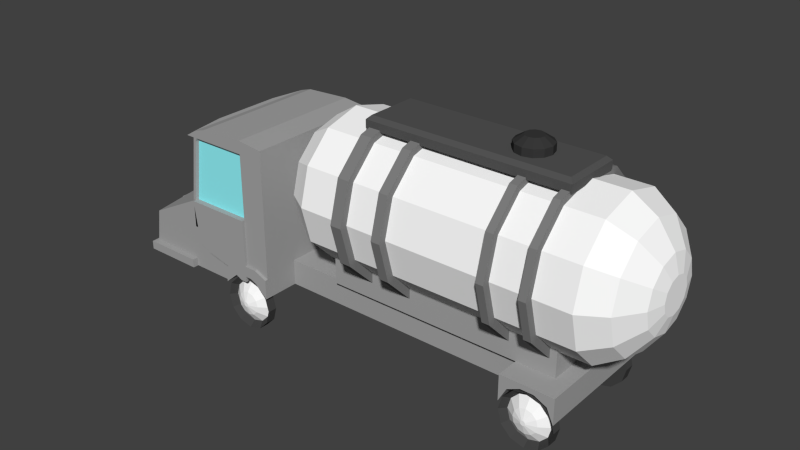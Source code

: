 # Source: Truck.blend  (saved by Blender 2.74.0; exported with 4.5.12 LTS)
import bpy
from mathutils import Matrix  # noqa: F401  (used for matrix-valued properties, if any)

bpy.ops.wm.read_factory_settings(use_empty=True)
scene = bpy.context.scene
scene.name = 'Scene'

# ---- collections
col_collection_1 = bpy.data.collections.new('Collection 1'); scene.collection.children.link(col_collection_1)

# ---- materials (node trees are filled in below, after node groups)
mat_window = bpy.data.materials.new('Window')
mat_window.alpha_threshold = 0.0
mat_window.use_transparent_shadow = False
mat_window.diffuse_color = (0.3022, 0.943, 1.0, 1.0)
mat_window.roughness = 0.5
mat_vehicle = bpy.data.materials.new('Vehicle')
mat_vehicle.alpha_threshold = 0.0
mat_vehicle.use_transparent_shadow = False
mat_vehicle.diffuse_color = (0.3844, 0.3844, 0.3844, 1.0)
mat_vehicle.roughness = 0.5
mat_headlight = bpy.data.materials.new('Headlight')
mat_headlight.alpha_threshold = 0.0
mat_headlight.use_transparent_shadow = False
mat_headlight.roughness = 0.5
mat_cylinder = bpy.data.materials.new('Cylinder')
mat_cylinder.alpha_threshold = 0.0
mat_cylinder.use_transparent_shadow = False
mat_cylinder.diffuse_color = (1.0, 1.0, 1.0, 1.0)
mat_cylinder.roughness = 0.5
mat_ropes = bpy.data.materials.new('Ropes')
mat_ropes.alpha_threshold = 0.0
mat_ropes.use_transparent_shadow = False
mat_ropes.diffuse_color = (0.214, 0.214, 0.214, 1.0)
mat_ropes.roughness = 0.5
mat_valve = bpy.data.materials.new('Valve')
mat_valve.alpha_threshold = 0.0
mat_valve.use_transparent_shadow = False
mat_valve.diffuse_color = (0.03968, 0.03968, 0.03968, 1.0)
mat_valve.roughness = 0.5
mat_panel = bpy.data.materials.new('Panel')
mat_panel.alpha_threshold = 0.0
mat_panel.use_transparent_shadow = False
mat_panel.diffuse_color = (0.09084, 0.09084, 0.09084, 1.0)
mat_panel.roughness = 0.5
mat_rubber = bpy.data.materials.new('Rubber')
mat_rubber.alpha_threshold = 0.0
mat_rubber.use_transparent_shadow = False
mat_rubber.diffuse_color = (0.06072, 0.06072, 0.06072, 1.0)
mat_rubber.roughness = 0.5
mat_metal = bpy.data.materials.new('Metal')
mat_metal.alpha_threshold = 0.0
mat_metal.use_transparent_shadow = False
mat_metal.diffuse_color = (1.0, 1.0, 1.0, 1.0)
mat_metal.roughness = 0.5

# ---- material node trees

# ---- world
world_world = bpy.data.worlds.new('World'); scene.world = world_world
world_world.color = (0.05088, 0.05088, 0.05088)
world_world.use_sun_shadow = False
world_world.sun_shadow_jitter_overblur = 0.0
world_world.cycles.sampling_method = 'MANUAL'
world_world.cycles.sample_map_resolution = 256

# ---- meshes
me_cube = bpy.data.meshes.new('Cube')
me_cube.from_pydata([(-1.3, -2.4, -1.0), (-1.015, -2.4, 4.0), (-1.3, 2.4, -1.0), (-1.015, 2.4, 4.0), (1.0, -2.4, -0.4), (1.0, -2.4, 4.2), (1.0, 2.4, -0.4), (1.0, 2.4, 4.2), (-1.3, -2.4, 1.5), (-1.3, 2.4, 1.5), (1.0, 2.4, 1.5), (1.0, -2.4, 1.5), (-3.48, 2.4, -1.0), (-3.48, -2.4, -1.0), (-3.3, 2.4, 0.4765), (-1.3, 2.4, 1.5), (-1.3, -2.4, 1.5), (-3.3, -2.4, 0.4765), (-1.015, 0.0, 4.0), (-1.3, 0.0, -1.0), (1.0, 0.0, 4.2), (1.0, 0.0, -1.0), (-1.4, 0.0, 1.5), (-3.5, 0.0, -1.0), (-3.3, 0.0, 0.7765), (-1.3, 0.0, 1.8), (-1.015, -2.4, 3.75), (-1.015, 2.4, 3.75), (1.0, 2.4, 3.75), (1.0, -2.4, 3.75), (-1.115, 0.0, 3.75), (-1.415, -2.4, 3.75), (1.0, 1.2, -0.4), (-1.015, 1.2, 4.0), (-1.415, 2.4, 3.75), (-1.415, 0.0, 3.75), (-1.015, -2.4, 4.0), (-1.415, -2.4, 3.75), (-1.215, 0.0, 4.0), (-1.615, 0.0, 3.75), (-1.415, 2.4, 3.75), (-1.015, 2.4, 4.0), (-1.3, 1.2, 1.65), (-1.3, 1.2, -1.0), (1.0, 1.2, 4.2), (-1.4, 1.2, 1.5), (-3.5, 1.2, -1.0), (-3.3, 1.2, 0.6265), (-1.115, 1.2, 3.75), (-1.415, 1.2, 3.75), (-1.215, 1.2, 4.0), (-1.615, 1.2, 3.75), (-1.3, -1.2, -1.0), (1.0, -1.2, 4.2), (-1.4, -1.2, 1.5), (-3.5, -1.2, -1.0), (-3.3, -1.2, 0.6265), (-1.015, -1.2, 4.0), (1.0, -1.2, -0.4), (-1.3, -1.2, 1.65), (-1.115, -1.2, 3.75), (-1.415, -1.2, 3.75), (-1.215, -1.2, 4.0), (-1.615, -1.2, 3.75), (-1.3, 2.4, 1.5), (-1.1, 2.4, 0.0), (1.0, 2.4, 1.5), (1.0, 2.4, -0.7), (-1.3, 2.5, 1.5), (-1.1, 2.5, 0.0), (1.0, 2.5, 1.5), (1.0, 2.5, -0.7), (1.0, -2.4, 1.5), (1.0, -2.4, -0.7), (-1.1, -2.4, 0.0), (-1.3, -2.4, 1.5), (1.0, -2.5, 1.5), (1.0, -2.5, -0.7), (-1.1, -2.5, 0.0), (-1.3, -2.5, 1.5), (-3.48, -2.4, -0.7047), (-3.48, 2.4, -0.7047), (-3.46, 0.0, -0.6847), (-3.46, 1.2, -0.6947), (-3.46, -1.2, -0.6947), (-3.78, -1.2, -1.0), (-3.58, -2.4, -1.0), (-3.58, 2.4, -0.7047), (-3.58, 2.4, -1.0), (-3.78, 1.2, -1.0), (-3.78, 0.0, -1.0), (-3.78, 0.0, -0.6847), (-3.78, 1.2, -0.6947), (-3.78, -1.2, -0.6947), (-3.58, -2.4, -0.7047), (-3.48, 1.2, 0.5265), (-3.48, 0.0, 0.5765), (-3.48, -1.2, 0.5265), (-3.78, 0.0, -0.6847), (-3.78, 1.2, -0.6947), (-3.78, -1.2, -0.6947), (-0.612, 2.4, 4.12), (-0.84, 2.4, -1.0), (-0.612, -2.4, 4.12), (-0.84, -2.4, -1.0), (-0.84, -2.3, 1.5), (-0.84, 2.3, 1.5), (-0.612, 0.0, 4.12), (-0.84, 0.0, -1.0), (-0.612, 2.4, 3.75), (-0.612, -2.4, 3.75), (-0.612, 1.2, 4.12), (-0.84, 1.2, -1.0), (-0.84, -1.2, -1.0), (-0.612, -1.2, 4.12), (-0.68, 2.4, -0.2), (-0.84, 2.4, 1.5), (-0.68, 2.5, -0.2), (-0.84, 2.5, 1.5), (-0.68, -2.4, -0.2), (-0.84, -2.4, 1.5), (-0.68, -2.5, -0.2), (-0.84, -2.5, 1.5), (1.9, 2.4, 1.5), (1.9, 2.4, -1.0), (1.9, -1.2, 4.1), (1.9, -2.4, 4.1), (1.9, -2.4, 1.5), (1.9, -2.4, -1.0), (1.9, 1.2, -1.0), (1.9, 2.4, 3.75), (1.9, -2.4, 3.75), (1.9, 1.2, 1.5), (1.9, 1.2, 4.1), (1.9, 0.0, 4.1), (1.9, -1.2, -1.0), (1.9, 0.0, -1.0), (1.9, -1.2, 1.5), (1.9, 0.0, 1.5), (1.9, 0.0, 3.75), (1.9, 2.4, 4.1), (1.9, 1.2, 3.75), (1.9, -1.2, 3.75), (-3.48, -2.6, -1.0), (-3.48, -2.6, -0.7047), (-3.58, -2.6, -1.0), (-3.58, -2.6, -0.7047), (-1.48, -2.4, -1.0), (-1.48, -2.4, -0.7047), (-1.48, -2.6, -1.0), (-1.48, -2.6, -0.7047), (-3.48, 2.6, -0.7047), (-3.48, 2.6, -1.0), (-3.58, 2.6, -0.7047), (-3.58, 2.6, -1.0), (-1.48, 2.4, -0.7047), (-1.48, 2.4, -1.0), (-1.48, 2.6, -0.7047), (-1.48, 2.6, -1.0), (-1.3, 2.4, -0.125), (1.0, 2.4, -0.125), (1.0, -2.4, -0.125), (-1.3, -2.4, -0.125), (-1.17, 2.4, 0.525), (1.0, 2.4, -0.125), (-1.17, 2.5, 0.525), (1.0, 2.5, -0.125), (1.0, -2.4, -0.125), (-1.17, -2.4, 0.525), (1.0, -2.5, -0.125), (-1.17, -2.5, 0.525), (-0.736, -2.5, 0.395), (-0.736, 2.5, 0.395), (1.9, 2.4, -0.325), (1.9, -2.4, -0.125), (1.9, 0.0, -0.125), (1.9, 1.2, -0.125), (1.9, -1.2, -0.125), (12.5, -1.2, -1.0), (12.5, 0.0, -1.0), (12.5, 0.0, -0.125), (12.5, 1.2, -1.0), (12.5, 1.2, -0.125), (12.5, -1.2, -0.125), (10.7, 1.2, -0.125), (10.7, 0.0, -0.125), (10.7, -1.2, -0.125), (10.7, -1.2, -1.0), (10.7, 1.2, -1.0), (10.7, 0.0, -1.0), (12.5, 2.2, -0.125), (12.5, 2.2, -1.0), (10.7, 2.2, -0.125), (10.7, 2.2, -1.0), (12.5, -2.2, -0.125), (12.5, -2.2, -1.0), (10.7, -2.2, -0.125), (10.7, -2.2, -1.0), (3.94, 1.2, -0.125), (3.94, 1.2, -1.0), (3.94, 0.0, -1.0), (3.94, 0.0, -0.125), (3.94, -1.2, -0.125), (3.94, -1.2, -1.0), (3.94, 0.0, 0.875), (12.1, 0.0, 0.875), (3.94, -1.2, 0.875), (12.1, -1.2, 0.875), (12.1, 1.2, 0.875), (3.94, 1.2, 0.875), (3.94, -1.4, -0.125), (11.1, -1.4, -0.125), (3.94, -1.4, 0.875), (11.1, -1.4, 0.875), (3.94, 1.4, 0.875), (3.94, 1.4, -0.125), (11.1, 1.4, -0.125), (11.1, 1.4, 0.875), (12.0, 1.987e-07, -0.125), (12.0, 1.2, -0.125), (12.0, -1.2, -0.125), (12.0, 1.987e-07, 0.875), (12.0, 1.2, 0.875), (12.0, -1.2, 0.875), (12.0, -1.4, 0.875), (12.0, -1.4, -0.125), (12.0, 1.4, 0.875), (12.0, 1.4, -0.125), (3.657, 2.495, 2.8), (12.98, 2.495, 2.8), (3.657, 2.161, 1.553), (12.98, 2.161, 1.553), (3.657, 1.247, 0.6394), (12.98, 1.247, 0.6394), (3.657, 1.08e-07, 0.3052), (12.98, 1.08e-07, 0.3052), (3.657, -1.247, 0.6394), (12.98, -1.247, 0.6394), (3.657, -2.161, 1.553), (12.98, -2.161, 1.553), (3.657, -2.495, 2.8), (12.98, -2.495, 2.8), (3.657, -2.161, 4.047), (12.98, -2.161, 4.047), (3.657, -1.247, 4.961), (12.98, -1.247, 4.961), (3.657, -9.425e-07, 5.295), (12.98, -9.425e-07, 5.295), (3.657, 1.247, 4.961), (12.98, 1.247, 4.961), (3.657, 2.161, 4.047), (12.98, 2.161, 4.047), (5.056, 2.495, 2.8), (5.056, 2.161, 1.553), (5.056, 1.247, 0.6394), (5.056, 1.08e-07, 0.3052), (5.056, -1.247, 0.6394), (5.056, -2.161, 1.553), (5.056, -2.495, 2.8), (5.056, -2.161, 4.047), (5.056, -1.247, 4.961), (5.056, -9.425e-07, 5.295), (5.056, 1.247, 4.961), (5.056, 2.161, 4.047), (5.452, 2.495, 2.8), (5.452, 2.161, 1.553), (5.452, 1.247, 0.6394), (5.452, 1.08e-07, 0.3052), (5.452, -1.247, 0.6394), (5.452, -2.161, 1.553), (5.452, -2.495, 2.8), (5.452, -2.161, 4.047), (5.452, -1.247, 4.961), (5.452, -9.425e-07, 5.295), (5.452, 1.247, 4.961), (5.452, 2.161, 4.047), (6.582, 2.495, 2.8), (6.582, 2.161, 1.553), (6.582, 1.247, 0.6394), (6.582, 1.08e-07, 0.3052), (6.582, -1.247, 0.6394), (6.582, -2.161, 1.553), (6.582, -2.495, 2.8), (6.582, -2.161, 4.047), (6.582, -1.247, 4.961), (6.582, -9.425e-07, 5.295), (6.582, 1.247, 4.961), (6.582, 2.161, 4.047), (6.902, 2.495, 2.8), (6.902, 2.161, 1.553), (6.902, 1.247, 0.6394), (6.902, 1.08e-07, 0.3052), (6.902, -1.247, 0.6394), (6.902, -2.161, 1.553), (6.902, -2.495, 2.8), (6.902, -2.161, 4.047), (6.902, -1.247, 4.961), (6.902, -9.425e-07, 5.295), (6.902, 1.247, 4.961), (6.902, 2.161, 4.047), (11.77, 2.495, 2.8), (11.77, 2.161, 1.553), (11.77, 1.247, 0.6394), (11.77, 1.08e-07, 0.3052), (11.77, -1.247, 0.6394), (11.77, -2.161, 1.553), (11.77, -2.495, 2.8), (11.77, -2.161, 4.047), (11.77, -1.247, 4.961), (11.77, -9.425e-07, 5.295), (11.77, 1.247, 4.961), (11.77, 2.161, 4.047), (11.52, 2.161, 1.553), (11.52, 1.247, 0.6394), (11.52, 1.08e-07, 0.3052), (11.52, -1.247, 0.6394), (11.52, -2.161, 1.553), (11.52, -2.495, 2.8), (11.52, -2.161, 4.047), (11.52, -1.247, 4.961), (11.52, -9.425e-07, 5.295), (11.52, 1.247, 4.961), (11.52, 2.161, 4.047), (11.52, 2.495, 2.8), (10.44, 2.161, 1.553), (10.44, 1.247, 0.6394), (10.44, 1.08e-07, 0.3052), (10.44, -1.247, 0.6394), (10.44, -2.161, 1.553), (10.44, -2.495, 2.8), (10.44, -2.161, 4.047), (10.44, -1.247, 4.961), (10.44, -9.425e-07, 5.295), (10.44, 1.247, 4.961), (10.44, 2.161, 4.047), (10.44, 2.495, 2.8), (10.18, 2.161, 1.553), (10.18, 1.247, 0.6394), (10.18, 1.08e-07, 0.3052), (10.18, -1.247, 0.6394), (10.18, -2.161, 1.553), (10.18, -2.495, 2.8), (10.18, -2.161, 4.047), (10.18, -1.247, 4.961), (10.18, -9.425e-07, 5.295), (10.18, 1.247, 4.961), (10.18, 2.161, 4.047), (10.18, 2.495, 2.8), (11.77, -9.425e-07, 5.295), (11.77, 1.247, 4.961), (11.77, -1.247, 4.961), (11.77, -2.161, 4.047), (11.77, -2.495, 2.8), (11.52, -2.495, 2.8), (11.52, -2.161, 4.047), (11.52, -1.247, 4.961), (11.52, -9.425e-07, 5.295), (11.52, 1.247, 4.961), (5.452, 2.379, 1.407), (5.056, 2.379, 1.407), (5.452, 1.375, 0.4029), (5.056, 1.375, 0.4029), (5.452, -1.369, 0.4029), (5.056, -1.369, 0.4029), (5.452, -2.374, 1.407), (5.056, -2.374, 1.407), (5.452, -2.742, 2.779), (5.056, -2.742, 2.779), (5.452, -2.374, 4.152), (5.056, -2.374, 4.152), (5.452, -1.369, 5.156), (5.056, -1.369, 5.156), (5.452, 0.002653, 5.524), (5.056, 0.002653, 5.524), (5.452, 1.375, 5.156), (5.056, 1.375, 5.156), (5.452, 2.379, 4.152), (5.056, 2.379, 4.152), (5.056, 2.747, 2.779), (5.452, 2.747, 2.779), (6.902, 2.379, 1.407), (6.582, 2.379, 1.407), (6.902, 1.375, 0.4029), (6.582, 1.375, 0.4029), (6.902, -1.369, 0.4029), (6.582, -1.369, 0.4029), (6.902, -2.374, 1.407), (6.582, -2.374, 1.407), (6.902, -2.742, 2.779), (6.582, -2.742, 2.779), (6.902, -2.374, 4.152), (6.582, -2.374, 4.152), (6.902, -1.369, 5.156), (6.582, -1.369, 5.156), (6.902, 0.002653, 5.524), (6.582, 0.002653, 5.524), (6.902, 1.375, 5.156), (6.582, 1.375, 5.156), (6.902, 2.379, 4.152), (6.582, 2.379, 4.152), (6.582, 2.747, 2.779), (6.902, 2.747, 2.779), (11.52, 2.747, 2.779), (11.77, 2.747, 2.779), (11.77, 1.375, 5.156), (11.77, 2.379, 4.152), (11.77, -2.374, 1.407), (11.77, -2.742, 2.779), (11.77, -1.369, 0.4029), (11.77, 2.379, 1.407), (11.77, 1.375, 0.4029), (11.52, 2.379, 1.407), (11.52, 1.375, 0.4029), (11.52, -1.369, 0.4029), (11.52, -2.374, 1.407), (11.52, -2.742, 2.779), (11.52, 1.375, 5.156), (11.52, 2.379, 4.152), (10.18, 2.747, 2.779), (10.44, 2.747, 2.779), (10.44, 1.375, 5.156), (10.44, 2.379, 4.152), (10.44, 0.002653, 5.524), (10.44, -1.369, 5.156), (10.44, -2.374, 4.152), (10.44, -2.742, 2.779), (10.44, -2.374, 1.407), (10.44, -1.369, 0.4029), (10.44, 0.002654, 0.0352), (10.44, 1.375, 0.4029), (10.44, 2.379, 1.407), (10.18, 2.379, 1.407), (10.18, 1.375, 0.4029), (10.18, 0.002654, 0.0352), (10.18, -1.369, 0.4029), (10.18, -2.374, 1.407), (10.18, -2.742, 2.779), (10.18, -2.374, 4.152), (10.18, -1.369, 5.156), (10.18, 0.002653, 5.524), (10.18, 1.375, 5.156), (10.18, 2.379, 4.152), (11.77, 0.002653, 5.524), (11.77, 1.375, 5.156), (11.77, -1.369, 5.156), (11.77, -2.374, 4.152), (11.77, -2.742, 2.779), (11.52, -2.742, 2.779), (11.52, -2.374, 4.152), (11.52, -1.369, 5.156), (11.52, 0.002653, 5.524), (11.52, 1.375, 5.156), (13.78, 1.728, 1.802), (13.78, 1.996, 2.8), (13.78, 0.9979, 1.072), (13.78, 3.465e-07, 0.8042), (13.78, -0.9979, 1.072), (13.78, -1.728, 1.802), (13.78, -1.996, 2.8), (13.78, -1.728, 3.798), (13.78, -0.9979, 4.528), (13.78, -4.955e-07, 4.796), (13.78, 0.9979, 4.528), (13.78, 1.728, 3.798), (14.34, 1.037, 2.201), (14.34, 1.198, 2.8), (14.34, 0.5988, 1.763), (14.34, 2.757e-07, 1.602), (14.34, -0.5988, 1.763), (14.34, -1.037, 2.201), (14.34, -1.198, 2.8), (14.34, -1.037, 3.399), (14.34, -0.5988, 3.837), (14.34, -2.272e-07, 3.998), (14.34, 0.5988, 3.837), (14.34, 1.037, 3.399), (14.5, 0.5185, 2.501), (14.5, 0.5988, 2.8), (14.5, 0.2994, 2.281), (14.5, 2.086e-07, 2.201), (14.5, -0.2994, 2.281), (14.5, -0.5185, 2.501), (14.5, -0.5988, 2.8), (14.5, -0.5185, 3.099), (14.5, -0.2994, 3.319), (14.5, -4.47e-08, 3.399), (14.5, 0.2994, 3.319), (14.5, 0.5185, 3.099), (3.657, -2.495, 2.8), (3.657, -2.161, 1.553), (3.657, -1.247, 0.6394), (3.657, -9.686e-08, 0.3052), (3.657, 1.247, 0.6394), (3.657, 2.161, 1.553), (3.657, 2.495, 2.8), (3.657, 2.161, 4.047), (3.657, 1.247, 4.961), (3.657, 9.537e-07, 5.295), (3.657, -1.247, 4.961), (3.657, -2.161, 4.047), (2.857, -1.728, 1.802), (2.857, -1.996, 2.8), (2.857, -0.9979, 1.072), (2.857, -2.496e-07, 0.8042), (2.857, 0.9979, 1.072), (2.857, 1.728, 1.802), (2.857, 1.996, 2.8), (2.857, 1.728, 3.798), (2.857, 0.9979, 4.528), (2.857, 5.923e-07, 4.796), (2.857, -0.9979, 4.528), (2.857, -1.728, 3.798), (2.297, -1.037, 2.201), (2.297, -1.198, 2.8), (2.297, -0.5988, 1.763), (2.297, -1.192e-07, 1.602), (2.297, 0.5988, 1.763), (2.297, 1.037, 2.201), (2.297, 1.198, 2.8), (2.297, 1.037, 3.399), (2.297, 0.5988, 3.837), (2.297, 3.874e-07, 3.998), (2.297, -0.5988, 3.837), (2.297, -1.037, 3.399), (2.137, -0.5185, 2.501), (2.137, -0.5988, 2.8), (2.137, -0.2994, 2.281), (2.137, -1.49e-08, 2.201), (2.137, 0.2994, 2.281), (2.137, 0.5185, 2.501), (2.137, 0.5988, 2.8), (2.137, 0.5185, 3.099), (2.137, 0.2994, 3.319), (2.137, 2.384e-07, 3.399), (2.137, -0.2994, 3.319), (2.137, -0.5185, 3.099), (10.97, 0.0, -0.125), (10.97, -1.2, -0.125), (10.97, -1.2, -0.5), (10.97, 1.2, -0.125), (10.97, 1.2, -0.5), (10.97, 0.0, -1.0), (10.97, 2.2, -0.125), (10.97, 2.2, -0.5), (10.97, -2.2, -0.125), (10.97, -2.2, -0.5), (12.27, 0.0, -0.125), (12.27, -1.2, -0.125), (12.27, -1.2, -0.5), (12.27, -2.2, -0.125), (12.27, -2.2, -0.5), (12.27, 1.2, -0.125), (12.27, 1.2, -0.5), (12.27, 0.0, -1.0), (12.27, 2.2, -0.125), (12.27, 2.2, -0.5), (11.84, 1.2, -0.125), (11.4, 1.2, -0.125), (11.84, 1.2, -0.3), (11.4, 1.2, -0.3), (11.84, 0.0, -1.0), (11.4, 0.0, -1.0), (11.84, 2.2, -0.125), (11.4, 2.2, -0.125), (11.84, 2.2, -0.3), (11.4, 2.2, -0.3), (11.4, 0.0, -0.125), (11.84, 0.0, -0.125), (11.4, -1.2, -0.125), (11.84, -1.2, -0.125), (11.4, -1.2, -0.3), (11.84, -1.2, -0.3), (11.4, -2.2, -0.125), (11.84, -2.2, -0.125), (11.4, -2.2, -0.3), (11.84, -2.2, -0.3), (0.194, 2.4, 4.16), (0.08, -2.4, -1.0), (0.08, -2.3, 1.5), (0.08, 0.0, -1.0), (0.194, -2.4, 3.75), (0.08, 1.2, -1.0), (0.08, -1.2, -1.0), (0.16, -2.4, -0.4), (0.08, -2.4, 1.5), (0.16, -2.5, -0.4), (0.08, -2.5, 1.5), (0.08, 2.4, -1.0), (0.194, -2.4, 4.16), (0.08, 2.3, 1.5), (0.194, 0.0, 4.16), (0.194, 2.4, 3.75), (0.194, 1.2, 4.16), (0.194, -1.2, 4.16), (0.16, 2.4, -0.4), (0.08, 2.4, 1.5), (0.16, 2.5, -0.4), (0.08, 2.5, 1.5), (0.132, -2.5, 0.135), (0.132, 2.5, 0.135), (0.597, 2.4, 4.18), (0.54, -2.4, -0.5), (0.54, -2.3, 1.5), (0.54, 0.0, -1.0), (0.597, -2.4, 3.75), (0.54, 1.2, -0.5), (0.54, -1.2, -0.5), (0.58, -2.4, -0.6), (0.54, -2.4, 1.5), (0.58, -2.5, -0.6), (0.54, -2.5, 1.5), (0.566, -2.5, 0.005), (0.54, 2.4, -0.5), (0.597, -2.4, 4.18), (0.54, 2.3, 1.5), (0.597, 0.0, 4.18), (0.597, 2.4, 3.75), (0.597, 1.2, 4.18), (0.597, -1.2, 4.18), (0.58, 2.4, -0.6), (0.54, 2.4, 1.5), (0.58, 2.5, -0.6), (0.54, 2.5, 1.5), (0.566, 2.5, 0.005), (1.45, 2.4, -0.5), (1.45, 2.4, 1.5), (1.45, -2.4, 1.5), (1.45, 2.4, 3.75), (1.45, -2.4, 3.75), (1.45, -2.4, 4.15), (1.45, 1.2, -0.5), (1.45, 0.0, -1.0), (1.45, 1.2, 4.15), (1.45, 2.4, 4.15), (1.45, -1.2, 4.15), (1.45, 0.0, 4.15), (1.45, -1.2, -0.5), (1.45, -2.4, -0.5), (1.45, 2.4, -0.125), (1.45, -2.4, -0.125), (1.225, 2.4, 1.5), (1.225, 2.4, 3.75), (1.225, -2.4, 4.175), (1.225, 0.0, -1.0), (1.225, 2.4, 4.175), (1.225, 0.0, 4.175), (1.225, -2.4, -0.4), (1.225, 2.4, -0.4), (1.225, -2.4, 1.5), (1.225, -2.4, 3.75), (1.225, 1.2, -0.4), (1.225, 1.2, 4.175), (1.225, -1.2, 4.175), (1.225, -1.2, -0.4), (1.225, 2.4, -0.125), (1.225, -2.4, -0.125), (0.7985, 2.4, 4.19), (0.77, -2.4, -0.4), (0.77, -2.3, 1.5), (0.77, 0.0, -1.0), (0.7985, -2.4, 3.75), (0.77, 1.2, -0.4), (0.77, -1.2, -0.4), (0.79, -2.4, -0.7), (0.77, -2.4, 1.5), (0.79, -2.5, -0.7), (0.77, -2.5, 1.5), (0.783, -2.5, -0.06), (0.77, 2.4, -0.4), (0.7985, -2.4, 4.19), (0.77, 2.3, 1.5), (0.7985, 0.0, 4.19), (0.7985, 2.4, 3.75), (0.7985, 1.2, 4.19), (0.7985, -1.2, 4.19), (0.79, 2.4, -0.7), (0.77, 2.4, 1.5), (0.79, 2.5, -0.7), (0.77, 2.5, 1.5), (0.783, 2.5, -0.06), (1.0, -2.4, -0.125), (1.0, -2.4, -0.5), (1.225, -2.4, -0.5), (1.9, -2.4, -0.325), (1.9, -2.4, -1.0), (1.45, -2.4, -0.125), (0.08, -2.4, -1.0), (0.16, -2.4, -0.4), (0.54, -2.4, -0.6), (0.58, -2.4, -0.6), (1.45, -2.4, -0.6), (1.225, -2.4, -0.125), (1.0, -2.5, -0.125), (1.0, -2.5, -0.5), (1.225, -2.5, -0.5), (1.9, -2.5, -0.325), (1.9, -2.5, -1.0), (1.45, -2.5, -0.125), (0.08, -2.5, -1.0), (0.16, -2.5, -0.4), (0.54, -2.5, -0.6), (0.58, -2.5, -0.6), (1.45, -2.5, -0.6), (1.225, -2.5, -0.125), (1.0, 2.5, -0.125), (1.0, 2.5, -0.5), (1.45, 2.5, -0.6), (1.9, 2.5, -1.0), (1.9, 2.5, -0.325), (1.45, 2.5, -0.125), (0.54, 2.5, -0.6), (0.08, 2.5, -1.0), (0.58, 2.5, -0.6), (0.16, 2.5, -0.4), (1.225, 2.5, -0.5), (1.225, 2.5, -0.125), (1.0, -2.117, -0.5852), (1.0, -2.249, -0.7682), (1.457, -2.117, -0.7078), (1.366, -2.249, -0.8662), (1.792, -2.117, -1.043), (1.634, -2.249, -1.134), (1.915, -2.117, -1.5), (1.732, -2.249, -1.5), (1.792, -2.117, -1.957), (1.634, -2.249, -1.866), (1.457, -2.117, -2.292), (1.366, -2.249, -2.134), (1.0, -2.117, -2.415), (1.0, -2.249, -2.232), (0.5426, -2.117, -2.292), (0.6341, -2.249, -2.134), (0.2078, -2.117, -1.957), (0.3662, -2.249, -1.866), (0.08524, -2.117, -1.5), (0.2682, -2.249, -1.5), (0.2078, -2.117, -1.043), (0.3662, -2.249, -1.134), (0.5426, -2.117, -0.7078), (0.6341, -2.249, -0.8662), (1.0, -2.451, -0.5852), (1.457, -2.451, -0.7078), (1.792, -2.451, -1.043), (1.915, -2.451, -1.5), (1.792, -2.451, -1.957), (1.457, -2.451, -2.292), (1.0, -2.451, -2.415), (0.5426, -2.451, -2.292), (0.2078, -2.451, -1.957), (0.08524, -2.451, -1.5), (0.2078, -2.451, -1.043), (0.5426, -2.451, -0.7078), (1.207, -2.469, -1.141), (1.0, -2.469, -1.085), (1.359, -2.469, -1.293), (1.415, -2.469, -1.5), (1.359, -2.469, -1.707), (1.207, -2.469, -1.859), (1.0, -2.469, -1.915), (0.7925, -2.469, -1.859), (0.6407, -2.469, -1.707), (0.5851, -2.469, -1.5), (0.6407, -2.469, -1.293), (0.7925, -2.469, -1.141), (1.041, -2.579, -1.428), (1.0, -2.579, -1.417), (1.072, -2.579, -1.459), (1.083, -2.579, -1.5), (1.072, -2.579, -1.541), (1.041, -2.579, -1.572), (1.0, -2.579, -1.583), (0.9585, -2.579, -1.572), (0.9281, -2.579, -1.541), (0.917, -2.579, -1.5), (0.9281, -2.579, -1.459), (0.9585, -2.579, -1.428), (1.0, 2.071, -0.5852), (1.0, 2.203, -0.7682), (0.5426, 2.071, -0.7078), (0.6341, 2.203, -0.8662), (0.2078, 2.071, -1.043), (0.3662, 2.203, -1.134), (0.08524, 2.071, -1.5), (0.2682, 2.203, -1.5), (0.2078, 2.071, -1.957), (0.3662, 2.203, -1.866), (0.5426, 2.071, -2.292), (0.6341, 2.203, -2.134), (1.0, 2.071, -2.415), (1.0, 2.203, -2.232), (1.457, 2.071, -2.292), (1.366, 2.203, -2.134), (1.792, 2.071, -1.957), (1.634, 2.203, -1.866), (1.915, 2.071, -1.5), (1.732, 2.203, -1.5), (1.792, 2.071, -1.043), (1.634, 2.203, -1.134), (1.457, 2.071, -0.7078), (1.366, 2.203, -0.8662), (1.0, 2.406, -0.5852), (0.5426, 2.406, -0.7078), (0.2078, 2.406, -1.043), (0.08524, 2.406, -1.5), (0.2078, 2.406, -1.957), (0.5426, 2.406, -2.292), (1.0, 2.406, -2.415), (1.457, 2.406, -2.292), (1.792, 2.406, -1.957), (1.915, 2.406, -1.5), (1.792, 2.406, -1.043), (1.457, 2.406, -0.7078), (0.7925, 2.423, -1.141), (1.0, 2.423, -1.085), (0.6407, 2.423, -1.293), (0.5851, 2.423, -1.5), (0.6407, 2.423, -1.707), (0.7925, 2.423, -1.859), (1.0, 2.423, -1.915), (1.207, 2.423, -1.859), (1.359, 2.423, -1.707), (1.415, 2.423, -1.5), (1.359, 2.423, -1.293), (1.207, 2.423, -1.141), (0.9585, 2.533, -1.428), (1.0, 2.533, -1.417), (0.9281, 2.533, -1.459), (0.917, 2.533, -1.5), (0.9281, 2.533, -1.541), (0.9585, 2.533, -1.572), (1.0, 2.533, -1.583), (1.041, 2.533, -1.572), (1.072, 2.533, -1.541), (1.083, 2.533, -1.5), (1.072, 2.533, -1.459), (1.041, 2.533, -1.428), (11.6, -1.817, -0.3852), (11.6, -1.949, -0.5682), (12.06, -1.817, -0.5078), (11.97, -1.949, -0.6662), (12.39, -1.817, -0.8426), (12.23, -1.949, -0.9341), (12.51, -1.817, -1.3), (12.33, -1.949, -1.3), (12.39, -1.817, -1.757), (12.23, -1.949, -1.666), (12.06, -1.817, -2.092), (11.97, -1.949, -1.934), (11.6, -1.817, -2.215), (11.6, -1.949, -2.032), (11.14, -1.817, -2.092), (11.23, -1.949, -1.934), (10.81, -1.817, -1.757), (10.97, -1.949, -1.666), (10.69, -1.817, -1.3), (10.87, -1.949, -1.3), (10.81, -1.817, -0.8426), (10.97, -1.949, -0.9341), (11.14, -1.817, -0.5078), (11.23, -1.949, -0.6662), (11.6, -2.151, -0.3852), (12.06, -2.151, -0.5078), (12.39, -2.151, -0.8426), (12.51, -2.151, -1.3), (12.39, -2.151, -1.757), (12.06, -2.151, -2.092), (11.6, -2.151, -2.215), (11.14, -2.151, -2.092), (10.81, -2.151, -1.757), (10.69, -2.151, -1.3), (10.81, -2.151, -0.8426), (11.14, -2.151, -0.5078), (11.81, -2.169, -0.9407), (11.6, -2.169, -0.8851), (11.96, -2.169, -1.093), (12.01, -2.169, -1.3), (11.96, -2.169, -1.507), (11.81, -2.169, -1.659), (11.6, -2.169, -1.715), (11.39, -2.169, -1.659), (11.24, -2.169, -1.507), (11.19, -2.169, -1.3), (11.24, -2.169, -1.093), (11.39, -2.169, -0.9407), (11.64, -2.279, -1.228), (11.6, -2.279, -1.217), (11.67, -2.279, -1.259), (11.68, -2.279, -1.3), (11.67, -2.279, -1.341), (11.64, -2.279, -1.372), (11.6, -2.279, -1.383), (11.56, -2.279, -1.372), (11.53, -2.279, -1.341), (11.52, -2.279, -1.3), (11.53, -2.279, -1.259), (11.56, -2.279, -1.228), (11.6, 1.771, -0.3852), (11.6, 1.903, -0.5682), (11.14, 1.771, -0.5078), (11.23, 1.903, -0.6662), (10.81, 1.771, -0.8426), (10.97, 1.903, -0.9341), (10.69, 1.771, -1.3), (10.87, 1.903, -1.3), (10.81, 1.771, -1.757), (10.97, 1.903, -1.666), (11.14, 1.771, -2.092), (11.23, 1.903, -1.934), (11.6, 1.771, -2.215), (11.6, 1.903, -2.032), (12.06, 1.771, -2.092), (11.97, 1.903, -1.934), (12.39, 1.771, -1.757), (12.23, 1.903, -1.666), (12.51, 1.771, -1.3), (12.33, 1.903, -1.3), (12.39, 1.771, -0.8426), (12.23, 1.903, -0.9341), (12.06, 1.771, -0.5078), (11.97, 1.903, -0.6662), (11.6, 2.106, -0.3852), (11.14, 2.106, -0.5078), (10.81, 2.106, -0.8426), (10.69, 2.106, -1.3), (10.81, 2.106, -1.757), (11.14, 2.106, -2.092), (11.6, 2.106, -2.215), (12.06, 2.106, -2.092), (12.39, 2.106, -1.757), (12.51, 2.106, -1.3), (12.39, 2.106, -0.8426), (12.06, 2.106, -0.5078), (11.39, 2.123, -0.9407), (11.6, 2.123, -0.8851), (11.24, 2.123, -1.093), (11.19, 2.123, -1.3), (11.24, 2.123, -1.507), (11.39, 2.123, -1.659), (11.6, 2.123, -1.715), (11.81, 2.123, -1.659), (11.96, 2.123, -1.507), (12.01, 2.123, -1.3), (11.96, 2.123, -1.093), (11.81, 2.123, -0.9407), (11.56, 2.233, -1.228), (11.6, 2.233, -1.217), (11.53, 2.233, -1.259), (11.52, 2.233, -1.3), (11.53, 2.233, -1.341), (11.56, 2.233, -1.372), (11.6, 2.233, -1.383), (11.64, 2.233, -1.372), (11.67, 2.233, -1.341), (11.68, 2.233, -1.3), (11.67, 2.233, -1.259), (11.64, 2.233, -1.228), (-1.015, 2.28, 4.0), (1.0, 2.28, -0.4), (-1.3, 2.28, 1.515), (-3.482, 2.28, -1.0), (-1.3, 2.28, -1.0), (-1.31, 2.28, 1.5), (1.0, 2.28, 4.2), (-1.035, 2.28, 4.0), (-3.3, 2.28, 0.4915), (-1.025, 2.28, 3.75), (-1.415, 2.28, 3.75), (-1.435, 2.28, 3.75), (-3.478, 2.28, -0.7037), (-3.6, 2.28, -1.0), (-3.6, 2.28, -0.7037), (-0.612, 2.28, 4.12), (-0.84, 2.28, -1.0), (1.9, 2.28, -1.0), (1.9, 2.28, 1.5), (1.9, 2.28, 3.75), (1.9, 2.28, 4.1), (1.9, 2.28, -0.305), (0.194, 2.28, 4.16), (0.08, 2.28, -1.0), (0.597, 2.28, 4.18), (0.54, 2.28, -0.5), (1.45, 2.28, 4.15), (1.45, 2.28, -0.5), (1.225, 2.28, -0.4), (1.225, 2.28, 4.175), (0.7985, 2.28, 4.19), (0.77, 2.28, -0.4), (-1.3, -2.28, -1.0), (1.0, -2.28, 4.2), (-1.31, -2.28, 1.5), (-3.482, -2.28, -1.0), (-3.3, -2.28, 0.4915), (-1.025, -2.28, 3.75), (-1.415, -2.28, 3.75), (-1.435, -2.28, 3.75), (-1.015, -2.28, 4.0), (1.0, -2.28, -0.4), (-1.3, -2.28, 1.515), (-1.035, -2.28, 4.0), (-3.478, -2.28, -0.7037), (-3.6, -2.28, -1.0), (-3.6, -2.28, -0.7037), (-0.612, -2.28, 4.12), (-0.84, -2.28, -1.0), (1.9, -2.28, 4.1), (1.9, -2.28, -1.0), (1.9, -2.28, 1.5), (1.9, -2.28, 3.75), (1.9, -2.28, -0.125), (0.194, -2.28, 4.16), (0.08, -2.28, -1.0), (0.597, -2.28, 4.18), (0.54, -2.28, -0.5), (1.45, -2.28, 4.15), (1.45, -2.28, -0.5), (1.225, -2.28, -0.4), (1.225, -2.28, 4.175), (0.7985, -2.28, 4.19), (0.77, -2.28, -0.4), (-1.115, 2.4, 3.75), (-1.4, 2.4, 1.5), (-1.41, -2.28, 1.5), (-1.4, -2.4, 1.5), (-1.115, -2.4, 3.75), (-1.125, -2.28, 3.75), (-1.41, 2.28, 1.5), (-1.125, 2.28, 3.75), (-1.31, -2.28, 0.5), (-1.3, -2.4, 0.5), (-1.3, 2.4, 0.5), (-1.31, 2.28, 0.5), (-1.41, -2.28, 0.5), (-1.4, -2.4, 0.5), (-1.4, 2.4, 0.5), (-1.41, 2.28, 0.5), (-1.254, 2.4, -1.0), (-0.9747, -2.4, 4.012), (-1.254, 2.3, 1.5), (-0.9747, 0.0, 4.012), (-0.9747, 2.4, 3.75), (-0.9747, 1.2, 4.012), (-0.9747, -1.2, 4.012), (-1.058, 2.4, -0.02), (-1.254, 2.4, 1.5), (-1.058, 2.5, -0.02), (-1.254, 2.5, 1.5), (-0.9747, 2.4, 4.012), (-1.254, -2.4, -1.0), (-1.254, -2.3, 1.5), (-1.254, 0.0, -1.0), (-0.9747, -2.4, 3.75), (-1.254, 1.2, -1.0), (-1.254, -1.2, -1.0), (-1.058, -2.4, -0.02), (-1.254, -2.4, 1.5), (-1.058, -2.5, -0.02), (-1.254, -2.5, 1.5), (-1.127, 2.5, 0.512), (-1.127, -2.5, 0.512), (-1.254, 2.28, -1.0), (-0.9747, 2.28, 4.012), (-1.254, -2.28, -1.0), (-0.9747, -2.28, 4.012), (-1.029, 2.4, 3.638), (1.0, 2.4, 3.638), (1.0, -2.4, 3.638), (-1.129, 0.0, 3.638), (-1.029, -2.4, 3.638), (-1.129, 1.2, 3.638), (-1.129, -1.2, 3.638), (-0.6234, 2.3, 3.638), (-0.6234, -2.3, 3.638), (1.9, 2.4, 3.638), (1.9, -2.4, 3.638), (1.9, 0.0, 3.638), (1.9, 1.2, 3.638), (1.9, -1.2, 3.638), (0.1883, -2.3, 3.638), (0.1883, 2.3, 3.638), (0.5942, -2.3, 3.638), (0.5942, 2.3, 3.638), (1.45, -2.4, 3.638), (1.45, 2.4, 3.638), (1.225, 2.4, 3.638), (1.225, -2.4, 3.638), (0.7971, -2.3, 3.638), (0.7971, 2.3, 3.638), (1.9, 2.28, 3.638), (-1.039, 2.28, 3.638), (1.9, -2.28, 3.638), (-1.039, -2.28, 3.638), (-1.129, 2.4, 3.638), (-1.129, -2.4, 3.638), (-1.139, 2.28, 3.638), (-1.139, -2.28, 3.638), (-0.9887, 2.3, 3.638), (-0.9887, -2.3, 3.638), (0.9698, 2.4, 4.198), (0.9655, -2.4, -0.4), (0.9655, -2.3, 1.5), (0.9655, 0.0, -1.0), (0.9698, -2.4, 3.75), (0.9655, 1.2, -0.4), (0.9655, -1.2, -0.4), (0.9685, -2.4, -0.7), (0.9655, -2.4, 1.5), (0.9685, -2.5, -0.7), (0.9655, -2.5, 1.5), (0.9675, -2.5, -0.1152), (0.9655, 2.4, -0.4), (0.9698, -2.4, 4.198), (0.9655, 2.3, 1.5), (0.9698, 0.0, 4.198), (0.9698, 2.4, 3.75), (0.9698, 1.2, 4.198), (0.9698, -1.2, 4.198), (0.9685, 2.4, -0.7), (0.9655, 2.4, 1.5), (0.9685, 2.5, -0.7), (0.9655, 2.5, 1.5), (0.9675, 2.5, -0.1152), (0.9698, 2.28, 4.198), (0.9655, 2.28, -0.4), (0.9698, -2.28, 4.198), (0.9655, -2.28, -0.4), (0.9696, -2.3, 3.638), (0.9696, 2.3, 3.638), (4.918, -1.0, 5.2), (4.918, 1.0, 5.2), (11.83, -1.0, 5.2), (11.83, 1.0, 5.2), (4.918, -1.0, 5.473), (5.045, -0.8726, 5.6), (4.918, 1.0, 5.473), (5.045, 0.8726, 5.6), (11.83, -1.0, 5.473), (11.7, -0.8726, 5.6), (11.83, 1.0, 5.473), (11.7, 0.8726, 5.6), (10.0, 0.3, 6.05), (10.15, 0.2598, 6.05), (10.0, 0.6, 5.55), (10.0, 0.6, 5.85), (10.3, 0.5196, 5.55), (10.3, 0.5196, 5.85), (10.52, 0.3, 5.55), (10.52, 0.3, 5.85), (10.6, -8.186e-08, 5.55), (10.6, -8.186e-08, 5.85), (10.52, -0.3, 5.55), (10.52, -0.3, 5.85), (10.3, -0.5196, 5.55), (10.3, -0.5196, 5.85), (10.0, -0.6, 5.55), (10.0, -0.6, 5.85), (9.7, -0.5196, 5.55), (9.7, -0.5196, 5.85), (9.48, -0.3, 5.55), (9.48, -0.3, 5.85), (9.4, -3.346e-07, 5.55), (9.4, -3.346e-07, 5.85), (9.48, 0.3, 5.55), (9.48, 0.3, 5.85), (9.7, 0.5196, 5.55), (9.7, 0.5196, 5.85), (10.26, 0.15, 6.05), (10.3, -1.13e-07, 6.05), (10.26, -0.15, 6.05), (10.15, -0.2598, 6.05), (10.0, -0.3, 6.05), (9.85, -0.2598, 6.05), (9.74, -0.15, 6.05), (9.7, -2.393e-07, 6.05), (9.74, 0.15, 6.05), (9.85, 0.2598, 6.05), (-3.5, 1.4, -0.3), (-3.5, 1.4, 0.3), (-3.5, 2.0, -0.3), (-3.5, 2.0, 0.3), (-2.9, 1.4, -0.3), (-2.9, 1.4, 0.3), (-2.9, 2.0, -0.3), (-2.9, 2.0, 0.3), (-3.5, -2.1, -0.3), (-3.5, -2.1, 0.3), (-3.5, -1.5, -0.3), (-3.5, -1.5, 0.3), (-2.9, -2.1, -0.3), (-2.9, -2.1, 0.3), (-2.9, -1.5, -0.3), (-2.9, -1.5, 0.3)], [], [(9, 159, 2, 12, 81, 14, 15), (1112, 10, 66, 1118), (637, 128, 684, 690), (1049, 8, 75, 1055), (1123, 1110, 6, 957), (1061, 1047, 3, 956), (1097, 1068, 8, 1049), (983, 624, 124, 973), (1127, 1065, 10, 1112), (1068, 26, 1024, 1093), (961, 9, 15, 958), (988, 0, 13, 991), (0, 162, 8, 16, 17, 80, 13), (992, 17, 16, 998), (1000, 84, 93, 1002), (82, 83, 92, 91), (47, 24, 25, 42), (43, 19, 23, 46), (54, 22, 25, 59), (1070, 1067, 22, 54), (1083, 627, 130, 1073), (1042, 1039, 18, 57), (1104, 1101, 21, 58), (1082, 626, 127, 1074), (632, 635, 134, 133), (993, 26, 31, 994), (48, 30, 35, 49), (1098, 7, 28, 1114), (636, 631, 136, 135), (1037, 1, 26, 1051), (57, 18, 38, 62), (956, 3, 41, 963), (38, 50, 51, 39), (967, 40, 34, 966), (3, 27, 34, 40, 41), (63, 39, 35, 61), (963, 41, 40, 967), (62, 38, 39, 63), (26, 1, 36, 37, 31), (39, 51, 49, 35), (18, 33, 50, 38), (965, 48, 49, 966), (627, 633, 140, 130), (629, 628, 131, 126), (631, 630, 129, 136), (960, 43, 46, 959), (964, 47, 42, 958), (84, 82, 91, 93), (22, 45, 42, 25), (1067, 1069, 45, 22), (1039, 1041, 33, 18), (1101, 1103, 32, 21), (999, 62, 63, 995), (995, 63, 61, 994), (996, 57, 62, 999), (982, 632, 133, 976), (30, 60, 61, 35), (1125, 1104, 58, 997), (1063, 1042, 57, 996), (1091, 1070, 54, 990), (990, 54, 59, 998), (968, 81, 87, 970), (24, 56, 59, 25), (19, 52, 55, 23), (635, 634, 125, 134), (1015, 636, 135, 1006), (1118, 66, 70, 1120), (1036, 2, 65, 1043), (160, 6, 67, 164), (159, 9, 64, 163), (1121, 166, 71, 1119), (1043, 65, 69, 1045), (164, 67, 71, 166), (163, 64, 68, 165), (1055, 75, 79, 1057), (162, 0, 74, 168), (1099, 4, 73, 1105), (161, 11, 72, 167), (1059, 170, 78, 1056), (168, 74, 78, 170), (1105, 73, 77, 1107), (167, 72, 76, 169), (992, 56, 84, 1000), (83, 82, 98, 99), (82, 84, 100, 98), (964, 14, 81, 968), (970, 87, 88, 969), (93, 91, 90, 85), (91, 92, 89, 90), (1002, 93, 85, 1001), (86, 13, 143, 145), (23, 55, 85, 90), (959, 46, 89, 969), (46, 23, 90, 89), (12, 88, 154, 152), (991, 13, 86, 1001), (96, 95, 99, 98), (97, 96, 98, 100), (84, 56, 97, 100), (47, 83, 99, 95), (56, 24, 96, 97), (24, 47, 95, 96), (1054, 119, 121, 1056), (598, 171, 121, 585), (1048, 104, 119, 1054), (584, 120, 122, 586), (594, 115, 117, 596), (1058, 172, 117, 1045), (587, 102, 115, 594), (1044, 116, 118, 1046), (1010, 593, 114, 1003), (1062, 1053, 113, 1004), (1050, 1052, 112, 108), (590, 592, 111, 107), (588, 103, 110, 580), (1047, 101, 109, 1040), (1053, 1050, 108, 113), (593, 590, 107, 114), (1096, 1071, 106, 1038), (1078, 1072, 105, 578), (978, 576, 101, 971), (1060, 1036, 102, 972), (578, 105, 120, 584), (1038, 106, 116, 1044), (1009, 174, 128, 1006), (1090, 1074, 127, 1007), (1076, 1075, 138, 132), (546, 547, 183, 180), (133, 134, 139, 141), (1005, 126, 131, 1008), (976, 133, 141, 975), (977, 176, 129, 973), (1088, 1076, 132, 974), (134, 125, 142, 139), (1075, 1077, 137, 138), (551, 546, 180, 182), (1014, 629, 126, 1005), (638, 625, 123, 173), (143, 144, 146, 145), (80, 94, 146, 144), (94, 86, 145, 146), (80, 144, 150, 148), (147, 148, 150, 149), (143, 13, 147, 149), (144, 143, 149, 150), (13, 80, 148, 147), (151, 152, 154, 153), (88, 87, 153, 154), (87, 81, 151, 153), (151, 81, 155, 157), (155, 156, 158, 157), (12, 152, 158, 156), (152, 151, 157, 158), (81, 12, 156, 155), (624, 647, 714, 706), (138, 137, 177, 175), (974, 132, 176, 977), (132, 138, 175, 176), (1007, 127, 174, 1009), (1046, 118, 172, 1058), (586, 122, 171, 598), (73, 167, 169, 77), (75, 168, 170, 79), (1057, 79, 170, 1059), (4, 161, 167, 73), (8, 162, 168, 75), (65, 163, 165, 69), (66, 164, 166, 70), (1120, 70, 166, 1121), (2, 159, 163, 65), (10, 160, 164, 66), (626, 639, 174, 127), (182, 180, 179, 181), (180, 183, 178, 179), (186, 187, 197, 196), (188, 184, 192, 193), (553, 552, 181, 179), (548, 553, 179, 178), (203, 200, 189, 187), (200, 199, 188, 189), (199, 198, 184, 188), (202, 203, 187, 186), (201, 202, 206, 204), (198, 201, 204, 209), (555, 554, 190, 191), (540, 188, 193, 543), (551, 182, 190, 554), (182, 181, 191, 190), (549, 550, 195, 194), (548, 178, 195, 550), (537, 186, 196, 544), (178, 183, 194, 195), (175, 177, 202, 201), (176, 175, 201, 198), (177, 135, 203, 202), (129, 176, 198, 199), (136, 129, 199, 200), (135, 136, 200, 203), (209, 204, 205, 208), (204, 206, 207, 205), (207, 213, 224, 223), (216, 217, 226, 227), (217, 208, 222, 226), (184, 216, 227, 219), (210, 211, 213, 212), (206, 202, 210, 212), (207, 206, 212, 213), (202, 186, 211, 210), (216, 215, 214, 217), (209, 208, 217, 214), (184, 198, 215, 216), (198, 209, 214, 215), (222, 219, 227, 226), (220, 218, 221, 223), (218, 219, 222, 221), (220, 223, 224, 225), (211, 186, 220, 225), (213, 211, 225, 224), (205, 207, 223, 221), (208, 205, 221, 222), (186, 185, 218, 220), (185, 184, 219, 218), (300, 229, 231, 301), (301, 231, 233, 302), (302, 233, 235, 303), (303, 235, 237, 304), (304, 237, 239, 305), (305, 239, 241, 306), (306, 241, 243, 307), (307, 243, 245, 308), (308, 245, 247, 309), (309, 247, 249, 310), (229, 251, 463, 453), (311, 251, 229, 300), (310, 249, 251, 311), (228, 230, 232, 234, 236, 238, 240, 242, 244, 246, 248, 250), (248, 262, 263, 250), (250, 263, 252, 228), (246, 261, 262, 248), (244, 260, 261, 246), (242, 259, 260, 244), (240, 258, 259, 242), (238, 257, 258, 240), (236, 256, 257, 238), (234, 255, 256, 236), (232, 254, 255, 234), (230, 253, 254, 232), (228, 252, 253, 230), (356, 355, 449, 450), (305, 306, 407, 406), (271, 272, 370, 368), (344, 343, 438, 439), (286, 285, 395, 397), (316, 315, 413, 414), (302, 313, 412, 410), (298, 299, 398, 396), (255, 267, 268, 256), (254, 266, 267, 255), (264, 265, 358, 379), (332, 333, 420, 422), (274, 286, 287, 275), (275, 287, 276, 264), (273, 285, 286, 274), (272, 284, 285, 273), (271, 283, 284, 272), (270, 282, 283, 271), (269, 281, 282, 270), (268, 280, 281, 269), (267, 279, 280, 268), (266, 278, 279, 267), (265, 277, 278, 266), (264, 276, 277, 265), (352, 351, 445, 446), (322, 321, 416, 417), (336, 347, 418, 431), (259, 258, 367, 369), (292, 293, 386, 384), (325, 326, 428, 429), (355, 354, 448, 449), (272, 273, 372, 370), (279, 291, 292, 280), (278, 290, 291, 279), (266, 254, 361, 360), (343, 342, 437, 438), (276, 287, 399, 400), (265, 266, 360, 358), (318, 317, 353, 354), (319, 318, 354, 355), (320, 319, 355, 356), (321, 320, 356, 357), (334, 335, 419, 421), (351, 350, 444, 445), (314, 303, 304, 315), (313, 302, 303, 314), (323, 322, 417, 402), (293, 294, 388, 386), (335, 323, 312, 324), (324, 312, 313, 325), (325, 313, 314, 326), (326, 314, 315, 327), (327, 315, 316, 328), (328, 316, 317, 329), (329, 317, 318, 330), (330, 318, 319, 331), (331, 319, 320, 332), (332, 320, 321, 333), (334, 322, 323, 335), (333, 321, 322, 334), (260, 259, 369, 371), (326, 327, 427, 428), (354, 353, 447, 448), (273, 274, 374, 372), (342, 341, 436, 437), (287, 286, 397, 399), (253, 252, 378, 359), (300, 301, 409, 403), (333, 334, 421, 420), (350, 348, 442, 444), (281, 280, 385, 387), (294, 295, 390, 388), (288, 347, 336, 289), (289, 336, 337, 290), (290, 337, 338, 291), (291, 338, 339, 292), (292, 339, 340, 293), (293, 340, 341, 294), (294, 341, 342, 295), (295, 342, 343, 296), (296, 343, 344, 297), (297, 344, 345, 298), (299, 346, 347, 288), (298, 345, 346, 299), (280, 292, 384, 385), (261, 260, 371, 373), (327, 328, 426, 427), (349, 357, 451, 443), (310, 321, 357, 349), (317, 306, 352, 353), (306, 307, 351, 352), (307, 308, 350, 351), (308, 309, 348, 350), (309, 310, 349, 348), (375, 374, 376, 377), (377, 376, 379, 378), (373, 372, 374, 375), (371, 370, 372, 373), (369, 368, 370, 371), (367, 366, 368, 369), (365, 364, 366, 367), (363, 362, 364, 365), (359, 358, 360, 361), (378, 379, 358, 359), (397, 396, 398, 399), (399, 398, 401, 400), (395, 394, 396, 397), (393, 392, 394, 395), (391, 390, 392, 393), (389, 388, 390, 391), (387, 386, 388, 389), (385, 384, 386, 387), (381, 380, 382, 383), (400, 401, 380, 381), (416, 404, 405, 417), (417, 405, 403, 402), (414, 406, 407, 415), (413, 408, 406, 414), (411, 409, 410, 412), (402, 403, 409, 411), (440, 420, 421, 441), (441, 421, 419, 418), (439, 422, 420, 440), (438, 423, 422, 439), (437, 424, 423, 438), (436, 425, 424, 437), (435, 426, 425, 436), (434, 427, 426, 435), (433, 428, 427, 434), (432, 429, 428, 433), (431, 430, 429, 432), (418, 419, 430, 431), (450, 442, 443, 451), (449, 444, 442, 450), (448, 445, 444, 449), (447, 446, 445, 448), (324, 325, 429, 430), (321, 310, 404, 416), (258, 257, 365, 367), (337, 336, 431, 432), (278, 277, 381, 383), (353, 352, 446, 447), (331, 332, 422, 423), (299, 288, 401, 398), (317, 316, 414, 415), (285, 284, 393, 395), (345, 344, 439, 440), (304, 305, 406, 408), (256, 268, 362, 363), (270, 271, 368, 366), (357, 356, 450, 451), (335, 324, 430, 419), (257, 256, 363, 365), (338, 337, 432, 433), (310, 311, 405, 404), (277, 276, 400, 381), (330, 331, 423, 424), (263, 262, 375, 377), (297, 298, 396, 394), (315, 304, 408, 413), (284, 283, 391, 393), (347, 346, 441, 418), (269, 270, 366, 364), (289, 290, 382, 380), (339, 338, 433, 434), (311, 300, 403, 405), (329, 330, 424, 425), (252, 263, 377, 378), (290, 278, 383, 382), (296, 297, 394, 392), (283, 282, 389, 391), (346, 345, 440, 441), (268, 269, 364, 362), (312, 323, 402, 411), (288, 289, 380, 401), (340, 339, 434, 435), (274, 275, 376, 374), (328, 329, 425, 426), (306, 317, 415, 407), (262, 261, 373, 375), (295, 296, 392, 390), (282, 281, 387, 389), (348, 349, 443, 442), (301, 302, 410, 409), (313, 312, 411, 412), (254, 253, 359, 361), (341, 340, 435, 436), (275, 264, 379, 376), (453, 463, 475, 465), (251, 249, 462, 463), (249, 247, 461, 462), (247, 245, 460, 461), (245, 243, 459, 460), (243, 241, 458, 459), (241, 239, 457, 458), (239, 237, 456, 457), (237, 235, 455, 456), (235, 233, 454, 455), (233, 231, 452, 454), (231, 229, 453, 452), (465, 475, 487, 477), (463, 462, 474, 475), (462, 461, 473, 474), (461, 460, 472, 473), (460, 459, 471, 472), (459, 458, 470, 471), (458, 457, 469, 470), (457, 456, 468, 469), (456, 455, 467, 468), (455, 454, 466, 467), (454, 452, 464, 466), (452, 453, 465, 464), (476, 477, 487, 486, 485, 484, 483, 482, 481, 480, 479, 478), (475, 474, 486, 487), (474, 473, 485, 486), (473, 472, 484, 485), (472, 471, 483, 484), (471, 470, 482, 483), (470, 469, 481, 482), (469, 468, 480, 481), (468, 467, 479, 480), (467, 466, 478, 479), (466, 464, 476, 478), (464, 465, 477, 476), (488, 499, 511, 501), (501, 511, 523, 513), (499, 498, 510, 511), (498, 497, 509, 510), (497, 496, 508, 509), (496, 495, 507, 508), (495, 494, 506, 507), (494, 493, 505, 506), (493, 492, 504, 505), (492, 491, 503, 504), (491, 490, 502, 503), (490, 489, 500, 502), (489, 488, 501, 500), (513, 523, 535, 525), (511, 510, 522, 523), (510, 509, 521, 522), (509, 508, 520, 521), (508, 507, 519, 520), (507, 506, 518, 519), (506, 505, 517, 518), (505, 504, 516, 517), (504, 503, 515, 516), (503, 502, 514, 515), (502, 500, 512, 514), (500, 501, 513, 512), (524, 525, 535, 534, 533, 532, 531, 530, 529, 528, 527, 526), (523, 522, 534, 535), (522, 521, 533, 534), (521, 520, 532, 533), (520, 519, 531, 532), (519, 518, 530, 531), (518, 517, 529, 530), (517, 516, 528, 529), (516, 515, 527, 528), (515, 514, 526, 527), (514, 512, 524, 526), (512, 513, 525, 524), (568, 537, 544, 572), (187, 538, 545, 197), (196, 197, 545, 544), (184, 539, 542, 192), (559, 540, 543, 565), (193, 192, 542, 543), (187, 189, 541, 538), (189, 188, 540, 541), (184, 185, 536, 539), (185, 186, 537, 536), (181, 552, 555, 191), (183, 547, 549, 194), (571, 548, 550, 575), (573, 575, 550, 549), (556, 551, 554, 562), (564, 562, 554, 555), (571, 560, 553, 548), (560, 558, 552, 553), (556, 567, 546, 551), (567, 569, 547, 546), (536, 537, 568, 566), (566, 568, 569, 567), (539, 536, 566, 557), (557, 566, 567, 556), (541, 540, 559, 561), (561, 559, 558, 560), (538, 541, 561, 570), (570, 561, 560, 571), (543, 542, 563, 565), (565, 563, 562, 564), (539, 557, 563, 542), (557, 556, 562, 563), (544, 545, 574, 572), (572, 574, 575, 573), (538, 570, 574, 545), (570, 571, 575, 574), (552, 558, 564, 555), (558, 559, 565, 564), (547, 569, 573, 549), (569, 568, 572, 573), (118, 597, 599, 172), (610, 586, 598, 611), (602, 578, 584, 608), (980, 600, 576, 978), (1080, 1078, 578, 602), (618, 615, 590, 593), (613, 588, 580, 604), (615, 617, 592, 590), (1012, 618, 593, 1010), (654, 638, 709, 715), (619, 594, 596, 621), (608, 584, 586, 610), (611, 598, 585, 609), (119, 583, 585, 121), (104, 577, 583, 119), (172, 599, 596, 117), (116, 595, 597, 118), (1004, 113, 582, 1011), (108, 112, 581, 579), (101, 576, 591, 109), (113, 108, 579, 582), (1071, 1079, 589, 106), (972, 102, 587, 979), (106, 589, 595, 116), (667, 611, 609, 665), (664, 608, 610, 666), (675, 619, 621, 677), (668, 612, 619, 675), (1018, 674, 618, 1012), (671, 673, 617, 615), (669, 613, 604, 660), (674, 671, 615, 618), (1086, 1080, 602, 658), (986, 656, 600, 980), (658, 602, 608, 664), (666, 610, 611, 667), (597, 622, 623, 599), (583, 607, 609, 585), (639, 655, 691, 685), (599, 623, 621, 596), (595, 620, 622, 597), (1011, 582, 606, 1013), (579, 581, 605, 603), (576, 600, 616, 591), (582, 579, 603, 606), (1079, 1081, 614, 589), (979, 587, 612, 981), (589, 614, 620, 595), (648, 655, 639, 626), (647, 6, 705, 714), (654, 640, 625, 638), (1017, 642, 629, 1014), (1016, 653, 636, 1015), (645, 652, 634, 635), (985, 651, 632, 982), (643, 650, 630, 631), (642, 649, 628, 629), (641, 644, 633, 627), (653, 643, 631, 636), (651, 645, 635, 632), (1085, 648, 626, 1082), (1084, 641, 627, 1083), (984, 647, 624, 983), (646, 637, 690, 682), (655, 161, 680, 691), (957, 6, 647, 984), (1065, 28, 641, 1084), (1066, 11, 648, 1085), (44, 20, 645, 651), (58, 21, 643, 653), (28, 7, 644, 641), (5, 29, 649, 642), (21, 32, 650, 643), (962, 44, 651, 985), (20, 53, 652, 645), (997, 58, 653, 1016), (989, 5, 642, 1017), (160, 10, 640, 654), (160, 654, 715, 704), (11, 161, 655, 648), (1108, 666, 667, 1109), (1100, 658, 664, 1106), (1122, 1098, 656, 986), (1126, 1086, 658, 1100), (1116, 1113, 671, 674), (1111, 669, 660, 1102), (1113, 1115, 673, 671), (1124, 1116, 674, 1018), (1110, 668, 675, 1117), (1117, 675, 677, 1119), (1106, 664, 666, 1108), (1109, 667, 665, 1107), (622, 678, 679, 623), (607, 663, 665, 609), (601, 657, 663, 607), (623, 679, 677, 621), (620, 676, 678, 622), (1013, 606, 662, 1019), (603, 605, 661, 659), (600, 656, 672, 616), (606, 603, 659, 662), (1081, 1087, 670, 614), (981, 612, 668, 987), (614, 670, 676, 620), (690, 684, 696, 702), (685, 691, 703, 697), (682, 690, 702, 694), (691, 680, 692, 703), (601, 607, 689, 688), (607, 583, 687, 689), (577, 601, 688, 686), (583, 577, 686, 687), (174, 639, 685, 683), (128, 174, 683, 684), (4, 646, 682, 681), (161, 4, 681, 680), (697, 702, 696, 695), (698, 700, 701, 699), (703, 694, 702, 697), (692, 693, 694, 703), (688, 689, 701, 700), (689, 687, 699, 701), (686, 688, 700, 698), (687, 686, 698, 699), (683, 685, 697, 695), (684, 683, 695, 696), (681, 682, 694, 693), (680, 681, 693, 692), (706, 709, 708, 707), (710, 711, 713, 712), (714, 715, 709, 706), (705, 704, 715, 714), (619, 612, 710, 712), (587, 594, 713, 711), (594, 619, 712, 713), (612, 587, 711, 710), (638, 173, 708, 709), (173, 124, 707, 708), (124, 624, 706, 707), (6, 160, 704, 705), (740, 717, 719, 741), (741, 719, 721, 742), (742, 721, 723, 743), (743, 723, 725, 744), (744, 725, 727, 745), (745, 727, 729, 746), (746, 729, 731, 747), (747, 731, 733, 748), (748, 733, 735, 749), (749, 735, 737, 750), (717, 739, 763, 753), (751, 739, 717, 740), (750, 737, 739, 751), (716, 718, 720, 722, 724, 726, 728, 730, 732, 734, 736, 738), (736, 750, 751, 738), (738, 751, 740, 716), (734, 749, 750, 736), (732, 748, 749, 734), (730, 747, 748, 732), (728, 746, 747, 730), (726, 745, 746, 728), (724, 744, 745, 726), (722, 743, 744, 724), (720, 742, 743, 722), (718, 741, 742, 720), (716, 740, 741, 718), (753, 763, 775, 765), (739, 737, 762, 763), (737, 735, 761, 762), (735, 733, 760, 761), (733, 731, 759, 760), (731, 729, 758, 759), (729, 727, 757, 758), (727, 725, 756, 757), (725, 723, 755, 756), (723, 721, 754, 755), (721, 719, 752, 754), (719, 717, 753, 752), (764, 765, 775, 774, 773, 772, 771, 770, 769, 768, 767, 766), (763, 762, 774, 775), (762, 761, 773, 774), (761, 760, 772, 773), (760, 759, 771, 772), (759, 758, 770, 771), (758, 757, 769, 770), (757, 756, 768, 769), (756, 755, 767, 768), (755, 754, 766, 767), (754, 752, 764, 766), (752, 753, 765, 764), (800, 777, 779, 801), (801, 779, 781, 802), (802, 781, 783, 803), (803, 783, 785, 804), (804, 785, 787, 805), (805, 787, 789, 806), (806, 789, 791, 807), (807, 791, 793, 808), (808, 793, 795, 809), (809, 795, 797, 810), (777, 799, 823, 813), (811, 799, 777, 800), (810, 797, 799, 811), (776, 778, 780, 782, 784, 786, 788, 790, 792, 794, 796, 798), (796, 810, 811, 798), (798, 811, 800, 776), (794, 809, 810, 796), (792, 808, 809, 794), (790, 807, 808, 792), (788, 806, 807, 790), (786, 805, 806, 788), (784, 804, 805, 786), (782, 803, 804, 784), (780, 802, 803, 782), (778, 801, 802, 780), (776, 800, 801, 778), (813, 823, 835, 825), (799, 797, 822, 823), (797, 795, 821, 822), (795, 793, 820, 821), (793, 791, 819, 820), (791, 789, 818, 819), (789, 787, 817, 818), (787, 785, 816, 817), (785, 783, 815, 816), (783, 781, 814, 815), (781, 779, 812, 814), (779, 777, 813, 812), (824, 825, 835, 834, 833, 832, 831, 830, 829, 828, 827, 826), (823, 822, 834, 835), (822, 821, 833, 834), (821, 820, 832, 833), (820, 819, 831, 832), (819, 818, 830, 831), (818, 817, 829, 830), (817, 816, 828, 829), (816, 815, 827, 828), (815, 814, 826, 827), (814, 812, 824, 826), (812, 813, 825, 824), (860, 837, 839, 861), (861, 839, 841, 862), (862, 841, 843, 863), (863, 843, 845, 864), (864, 845, 847, 865), (865, 847, 849, 866), (866, 849, 851, 867), (867, 851, 853, 868), (868, 853, 855, 869), (869, 855, 857, 870), (837, 859, 883, 873), (871, 859, 837, 860), (870, 857, 859, 871), (836, 838, 840, 842, 844, 846, 848, 850, 852, 854, 856, 858), (856, 870, 871, 858), (858, 871, 860, 836), (854, 869, 870, 856), (852, 868, 869, 854), (850, 867, 868, 852), (848, 866, 867, 850), (846, 865, 866, 848), (844, 864, 865, 846), (842, 863, 864, 844), (840, 862, 863, 842), (838, 861, 862, 840), (836, 860, 861, 838), (873, 883, 895, 885), (859, 857, 882, 883), (857, 855, 881, 882), (855, 853, 880, 881), (853, 851, 879, 880), (851, 849, 878, 879), (849, 847, 877, 878), (847, 845, 876, 877), (845, 843, 875, 876), (843, 841, 874, 875), (841, 839, 872, 874), (839, 837, 873, 872), (884, 885, 895, 894, 893, 892, 891, 890, 889, 888, 887, 886), (883, 882, 894, 895), (882, 881, 893, 894), (881, 880, 892, 893), (880, 879, 891, 892), (879, 878, 890, 891), (878, 877, 889, 890), (877, 876, 888, 889), (876, 875, 887, 888), (875, 874, 886, 887), (874, 872, 884, 886), (872, 873, 885, 884), (920, 897, 899, 921), (921, 899, 901, 922), (922, 901, 903, 923), (923, 903, 905, 924), (924, 905, 907, 925), (925, 907, 909, 926), (926, 909, 911, 927), (927, 911, 913, 928), (928, 913, 915, 929), (929, 915, 917, 930), (897, 919, 943, 933), (931, 919, 897, 920), (930, 917, 919, 931), (896, 898, 900, 902, 904, 906, 908, 910, 912, 914, 916, 918), (916, 930, 931, 918), (918, 931, 920, 896), (914, 929, 930, 916), (912, 928, 929, 914), (910, 927, 928, 912), (908, 926, 927, 910), (906, 925, 926, 908), (904, 924, 925, 906), (902, 923, 924, 904), (900, 922, 923, 902), (898, 921, 922, 900), (896, 920, 921, 898), (933, 943, 955, 945), (919, 917, 942, 943), (917, 915, 941, 942), (915, 913, 940, 941), (913, 911, 939, 940), (911, 909, 938, 939), (909, 907, 937, 938), (907, 905, 936, 937), (905, 903, 935, 936), (903, 901, 934, 935), (901, 899, 932, 934), (899, 897, 933, 932), (944, 945, 955, 954, 953, 952, 951, 950, 949, 948, 947, 946), (943, 942, 954, 955), (942, 941, 953, 954), (941, 940, 952, 953), (940, 939, 951, 952), (939, 938, 950, 951), (938, 937, 949, 950), (937, 936, 948, 949), (936, 935, 947, 948), (935, 934, 946, 947), (934, 932, 944, 946), (932, 933, 945, 944), (605, 981, 987, 661), (1115, 1122, 986, 673), (7, 962, 985, 644), (32, 957, 984, 650), (650, 984, 983, 630), (644, 985, 982, 633), (581, 979, 981, 605), (673, 986, 980, 617), (112, 972, 979, 581), (617, 980, 978, 592), (123, 974, 977, 173), (1073, 1088, 974, 123), (173, 977, 973, 124), (140, 976, 975, 130), (1052, 1060, 972, 112), (592, 978, 971, 111), (12, 959, 969, 88), (92, 970, 969, 89), (47, 964, 968, 83), (83, 968, 970, 92), (633, 982, 976, 140), (14, 964, 958, 15), (2, 960, 959, 12), (27, 965, 966, 34), (50, 963, 967, 51), (51, 967, 966, 49), (33, 956, 963, 50), (45, 961, 958, 42), (1069, 1089, 961, 45), (630, 983, 973, 129), (1041, 1061, 956, 33), (1103, 1123, 957, 32), (601, 1013, 1019, 657), (1111, 1124, 1018, 669), (53, 989, 1017, 652), (4, 997, 1016, 646), (646, 1016, 1015, 637), (652, 1017, 1014, 634), (577, 1011, 1013, 601), (669, 1018, 1012, 613), (104, 1004, 1011, 577), (613, 1012, 1010, 588), (137, 1007, 1009, 177), (634, 1014, 1005, 125), (125, 1005, 1008, 142), (1077, 1090, 1007, 137), (177, 1009, 1006, 135), (1048, 1062, 1004, 104), (588, 1010, 1003, 103), (55, 991, 1001, 85), (94, 1002, 1001, 86), (17, 992, 1000, 80), (637, 1015, 1006, 128), (8, 990, 998, 16), (26, 993, 1025, 1024), (1037, 1063, 996, 1), (1099, 1125, 997, 4), (1, 996, 999, 36), (37, 995, 994, 31), (36, 999, 995, 37), (60, 993, 994, 61), (80, 1000, 1002, 94), (56, 992, 998, 59), (52, 988, 991, 55), (1094, 1092, 1021, 1026), (1093, 1095, 1022, 1023), (1021, 9, 1030, 1034), (1064, 9, 1021, 1092), (1091, 990, 1022, 1095), (1089, 965, 1027, 1094), (965, 27, 1020, 1027), (961, 1026, 1035, 1031), (1028, 1029, 1033, 1032), (1030, 1031, 1035, 1034), (1022, 990, 1028, 1032), (8, 1023, 1033, 1029), (1026, 1021, 1034, 1035), (1023, 1022, 1032, 1033), (9, 961, 1031, 1030), (990, 8, 1029, 1028), (103, 1003, 1063, 1037), (0, 988, 1062, 1048), (111, 971, 1061, 1041), (43, 960, 1060, 1052), (122, 1057, 1059, 171), (68, 1046, 1058, 165), (9, 1038, 1044, 64), (960, 2, 1036, 1060), (1064, 1096, 1038, 9), (52, 19, 1050, 1053), (3, 1047, 1040, 27), (19, 43, 1052, 1050), (988, 52, 1053, 1062), (64, 1044, 1046, 68), (165, 1058, 1045, 69), (0, 1048, 1054, 74), (74, 1054, 1056, 78), (171, 1059, 1056, 121), (120, 1055, 1057, 122), (115, 1043, 1045, 117), (102, 1036, 1043, 115), (1003, 114, 1042, 1063), (107, 111, 1041, 1039), (103, 1037, 1051, 110), (114, 107, 1039, 1042), (1072, 1097, 1049, 105), (971, 101, 1047, 1061), (105, 1049, 1055, 120), (110, 1051, 1097, 1072), (27, 1040, 1096, 1064), (961, 1089, 1094, 1026), (993, 1091, 1095, 1025), (27, 1064, 1092, 1020), (1024, 1025, 1095, 1093), (1027, 1020, 1092, 1094), (142, 1008, 1090, 1077), (48, 965, 1089, 1069), (130, 975, 1088, 1073), (616, 672, 1087, 1081), (1102, 660, 1086, 1126), (29, 1066, 1085, 649), (10, 1065, 1084, 640), (640, 1084, 1083, 625), (649, 1085, 1082, 628), (591, 616, 1081, 1079), (660, 604, 1080, 1086), (109, 591, 1079, 1071), (604, 580, 1078, 1080), (139, 142, 1077, 1075), (975, 141, 1076, 1088), (141, 139, 1075, 1076), (1008, 131, 1074, 1090), (580, 110, 1072, 1078), (1040, 109, 1071, 1096), (993, 60, 1070, 1091), (30, 48, 1069, 1067), (628, 1082, 1074, 131), (625, 1083, 1073, 123), (60, 30, 1067, 1070), (8, 1068, 1093, 1023), (1114, 28, 1065, 1127), (1051, 26, 1068, 1097), (672, 1114, 1127, 1087), (29, 1102, 1126, 1066), (657, 1019, 1125, 1099), (5, 989, 1124, 1111), (661, 987, 1123, 1103), (44, 962, 1122, 1115), (169, 1109, 1107, 77), (72, 1106, 1108, 76), (67, 1117, 1119, 71), (6, 1110, 1117, 67), (989, 53, 1116, 1124), (20, 44, 1115, 1113), (5, 1111, 1102, 29), (53, 20, 1113, 1116), (1066, 1126, 1100, 11), (962, 7, 1098, 1122), (11, 1100, 1106, 72), (76, 1108, 1109, 169), (678, 1120, 1121, 679), (663, 1105, 1107, 665), (657, 1099, 1105, 663), (679, 1121, 1119, 677), (676, 1118, 1120, 678), (1019, 662, 1104, 1125), (659, 661, 1103, 1101), (656, 1098, 1114, 672), (662, 659, 1101, 1104), (1087, 1127, 1112, 670), (987, 668, 1110, 1123), (670, 1112, 1118, 676), (1137, 1139, 1135, 1133), (1138, 1136, 1130, 1131), (1132, 1134, 1129, 1128), (1128, 1129, 1131, 1130), (1134, 1138, 1131, 1129), (1133, 1135, 1134, 1132), (1135, 1139, 1138, 1134), (1139, 1137, 1136, 1138), (1137, 1133, 1132, 1136), (1136, 1132, 1128, 1130), (1149, 1147, 1166, 1167), (1142, 1143, 1145, 1144), (1151, 1149, 1167, 1168), (1144, 1145, 1147, 1146), (1153, 1151, 1168, 1169), (1146, 1147, 1149, 1148), (1155, 1153, 1169, 1170), (1148, 1149, 1151, 1150), (1157, 1155, 1170, 1171), (1150, 1151, 1153, 1152), (1159, 1157, 1171, 1172), (1152, 1153, 1155, 1154), (1161, 1159, 1172, 1173), (1154, 1155, 1157, 1156), (1163, 1161, 1173, 1174), (1156, 1157, 1159, 1158), (1165, 1163, 1174, 1175), (1158, 1159, 1161, 1160), (1145, 1143, 1140, 1141), (1141, 1140, 1175, 1174, 1173, 1172, 1171, 1170, 1169, 1168, 1167, 1166), (1160, 1161, 1163, 1162), (1143, 1165, 1175, 1140), (1164, 1165, 1143, 1142), (1162, 1163, 1165, 1164), (1147, 1145, 1141, 1166), (1142, 1144, 1146, 1148, 1150, 1152, 1154, 1156, 1158, 1160, 1162, 1164), (1177, 1179, 1178, 1176), (1179, 1183, 1182, 1178), (1183, 1181, 1180, 1182), (1181, 1177, 1176, 1180), (1176, 1178, 1182, 1180), (1181, 1183, 1179, 1177), (1185, 1187, 1186, 1184), (1187, 1191, 1190, 1186), (1191, 1189, 1188, 1190), (1189, 1185, 1184, 1188), (1184, 1186, 1190, 1188), (1189, 1191, 1187, 1185)])
me_cube.polygons.foreach_set('material_index', [1, 1, 1, 1, 1, 1, 1, 1, 1, 1, 1, 1, 1, 1, 1, 1, 1, 1, 1, 0, 1, 1, 1, 1, 1, 1, 1, 1, 1, 1, 1, 1, 1, 1, 1, 1, 1, 1, 1, 1, 1, 1, 1, 1, 1, 1, 1, 1, 1, 0, 1, 1, 1, 1, 1, 1, 1, 1, 1, 0, 1, 1, 1, 1, 1, 1, 1, 1, 1, 1, 1, 1, 1, 1, 1, 1, 1, 1, 1, 1, 1, 1, 1, 1, 1, 1, 1, 1, 1, 1, 1, 1, 1, 1, 1, 1, 1, 1, 1, 1, 1, 1, 1, 1, 1, 1, 1, 1, 1, 1, 1, 1, 1, 1, 1, 1, 1, 1, 0, 0, 1, 1, 1, 1, 1, 1, 1, 1, 1, 1, 1, 1, 1, 1, 1, 1, 1, 1, 1, 1, 1, 1, 1, 1, 1, 1, 1, 1, 1, 1, 1, 1, 1, 1, 1, 1, 1, 1, 1, 1, 1, 1, 1, 1, 1, 1, 1, 1, 1, 1, 1, 1, 1, 1, 1, 1, 1, 1, 1, 1, 1, 1, 1, 1, 1, 1, 1, 1, 1, 1, 1, 1, 1, 1, 1, 1, 1, 1, 1, 1, 1, 1, 1, 1, 1, 1, 1, 1, 1, 1, 1, 1, 1, 1, 1, 1, 1, 1, 1, 1, 1, 1, 3, 3, 3, 3, 3, 3, 3, 3, 3, 3, 3, 3, 3, 4, 3, 3, 3, 3, 3, 3, 3, 3, 3, 3, 3, 3, 4, 4, 4, 4, 4, 4, 4, 4, 4, 4, 4, 4, 3, 3, 3, 3, 3, 3, 3, 3, 4, 4, 3, 3, 4, 4, 4, 4, 4, 4, 4, 4, 4, 4, 4, 4, 4, 4, 4, 4, 4, 4, 4, 4, 4, 4, 4, 4, 3, 3, 4, 4, 3, 3, 3, 3, 3, 3, 3, 3, 4, 4, 4, 4, 4, 4, 4, 4, 4, 4, 4, 4, 3, 3, 4, 4, 3, 3, 3, 3, 3, 3, 3, 3, 4, 4, 4, 4, 4, 4, 4, 4, 4, 4, 4, 4, 4, 4, 4, 4, 4, 4, 4, 4, 4, 4, 4, 4, 4, 4, 4, 4, 4, 4, 4, 4, 4, 4, 4, 4, 4, 4, 4, 4, 4, 4, 4, 4, 4, 4, 4, 4, 4, 4, 4, 4, 4, 4, 4, 4, 4, 4, 4, 4, 4, 4, 4, 4, 4, 4, 4, 4, 4, 4, 4, 4, 4, 4, 4, 4, 4, 4, 4, 4, 4, 4, 4, 4, 4, 4, 4, 4, 4, 4, 4, 4, 4, 4, 4, 4, 4, 4, 4, 4, 4, 4, 4, 4, 3, 3, 3, 3, 3, 3, 3, 3, 3, 3, 3, 3, 3, 3, 3, 3, 3, 3, 3, 3, 3, 3, 3, 3, 3, 3, 3, 3, 3, 3, 3, 3, 3, 3, 3, 3, 3, 3, 3, 3, 3, 3, 3, 3, 3, 3, 3, 3, 3, 3, 3, 3, 3, 3, 3, 3, 3, 3, 3, 3, 3, 3, 3, 3, 3, 3, 3, 3, 3, 3, 3, 3, 3, 1, 1, 1, 1, 1, 1, 1, 1, 1, 1, 1, 1, 1, 1, 1, 1, 1, 1, 1, 1, 1, 1, 1, 1, 1, 1, 1, 1, 1, 1, 1, 1, 1, 1, 1, 1, 1, 1, 1, 1, 1, 1, 1, 1, 0, 1, 1, 1, 1, 1, 1, 1, 1, 1, 1, 1, 1, 1, 1, 1, 1, 0, 1, 1, 1, 1, 1, 1, 1, 1, 1, 1, 0, 1, 1, 1, 1, 1, 1, 1, 1, 1, 1, 1, 1, 0, 1, 1, 1, 1, 1, 1, 1, 1, 1, 1, 1, 1, 1, 1, 1, 1, 1, 1, 1, 1, 1, 1, 1, 1, 1, 1, 1, 1, 1, 1, 1, 1, 1, 1, 1, 1, 1, 0, 1, 1, 1, 1, 1, 1, 1, 1, 1, 1, 1, 1, 1, 1, 1, 1, 1, 0, 1, 1, 1, 1, 1, 1, 1, 1, 1, 1, 1, 1, 1, 1, 1, 1, 1, 1, 1, 1, 1, 1, 1, 1, 1, 1, 1, 1, 1, 1, 1, 1, 1, 1, 1, 1, 1, 1, 7, 7, 7, 7, 7, 7, 7, 7, 7, 7, 8, 7, 7, 7, 7, 7, 7, 7, 7, 7, 7, 7, 7, 7, 7, 7, 8, 8, 8, 8, 8, 8, 8, 8, 8, 8, 8, 8, 8, 8, 8, 8, 8, 8, 8, 8, 8, 8, 8, 8, 7, 7, 7, 7, 7, 7, 7, 7, 7, 7, 8, 7, 7, 7, 7, 7, 7, 7, 7, 7, 7, 7, 7, 7, 7, 7, 8, 8, 8, 8, 8, 8, 8, 8, 8, 8, 8, 8, 8, 8, 8, 8, 8, 8, 8, 8, 8, 8, 8, 8, 7, 7, 7, 7, 7, 7, 7, 7, 7, 7, 8, 7, 7, 7, 7, 7, 7, 7, 7, 7, 7, 7, 7, 7, 7, 7, 8, 8, 8, 8, 8, 8, 8, 8, 8, 8, 8, 8, 8, 8, 8, 8, 8, 8, 8, 8, 8, 8, 8, 8, 7, 7, 7, 7, 7, 7, 7, 7, 7, 7, 8, 7, 7, 7, 7, 7, 7, 7, 7, 7, 7, 7, 7, 7, 7, 7, 8, 8, 8, 8, 8, 8, 8, 8, 8, 8, 8, 8, 8, 8, 8, 8, 8, 8, 8, 8, 8, 8, 8, 8, 1, 1, 1, 1, 1, 1, 1, 1, 1, 1, 1, 1, 1, 1, 1, 1, 1, 1, 1, 1, 1, 1, 1, 1, 1, 1, 1, 1, 0, 1, 1, 1, 1, 1, 1, 1, 1, 1, 1, 1, 1, 1, 1, 1, 1, 1, 1, 1, 1, 1, 1, 1, 1, 1, 1, 1, 1, 1, 1, 1, 1, 1, 1, 1, 1, 1, 1, 1, 1, 1, 1, 1, 1, 1, 1, 1, 1, 1, 1, 1, 1, 1, 1, 1, 1, 1, 1, 1, 1, 1, 1, 1, 1, 1, 1, 1, 1, 1, 1, 1, 1, 1, 1, 1, 1, 0, 1, 1, 1, 1, 1, 1, 1, 1, 1, 1, 0, 1, 1, 1, 1, 1, 1, 1, 1, 1, 1, 1, 1, 1, 1, 1, 1, 1, 0, 0, 1, 1, 0, 1, 1, 1, 1, 1, 1, 1, 1, 1, 1, 1, 1, 1, 1, 1, 1, 1, 1, 1, 1, 1, 1, 1, 1, 1, 1, 1, 1, 1, 1, 0, 1, 1, 6, 6, 6, 6, 6, 6, 6, 6, 6, 6, 5, 5, 5, 5, 5, 5, 5, 5, 5, 5, 5, 5, 5, 5, 5, 5, 5, 5, 5, 5, 5, 5, 5, 5, 5, 5, 2, 2, 0, 3, 2, 2, 2, 2, 2, 2, 2, 2])
me_cube.materials.append(mat_window)
me_cube.materials.append(mat_vehicle)
me_cube.materials.append(mat_headlight)
me_cube.materials.append(mat_cylinder)
me_cube.materials.append(mat_ropes)
me_cube.materials.append(mat_valve)
me_cube.materials.append(mat_panel)
me_cube.materials.append(mat_rubber)
me_cube.materials.append(mat_metal)
me_cube.use_remesh_preserve_volume = False
me_cube.use_remesh_preserve_attributes = False
me_cube.use_mirror_vertex_groups = False
me_cube.update()

# ---- objects
ob_cube = bpy.data.objects.new('Cube', me_cube)

# ---- transforms, parenting, visibility, modifiers, constraints
ob_cube.location = (0.0, 0.0, 0.0)
ob_cube.lineart.crease_threshold = 0.0

# ---- collection membership
col_collection_1.objects.link(ob_cube)

# ---- scene / render settings (as saved in the file)
scene.frame_start = 1; scene.frame_end = 250; scene.frame_set(1)
scene.render.engine = 'BLENDER_EEVEE_NEXT'
scene.render.resolution_percentage = 50
scene.render.dither_intensity = 0.0
scene.cycles.use_denoising = False
scene.cycles.samples = 10
scene.cycles.sampling_pattern = 'TABULATED_SOBOL'
scene.cycles.light_sampling_threshold = 0.0
scene.cycles.use_adaptive_sampling = False
scene.cycles.use_light_tree = False
scene.cycles.blur_glossy = 0.0
scene.cycles.pixel_filter_type = 'GAUSSIAN'
scene.cycles.sample_clamp_indirect = 0.0
scene.view_settings.view_transform = 'Standard'
bpy.context.view_layer.update()

# ---- added for rendering (the .blend has no active camera and no usable light): camera, sun
cam_auto = bpy.data.cameras.new('AutoCamera')
cam_auto.lens = 50.0
cam_auto.sensor_width = 36.0
cam_auto.clip_end = 1000.0
ob_auto_camera = bpy.data.objects.new('AutoCamera', cam_auto)
scene.collection.objects.link(ob_auto_camera)
ob_auto_camera.location = (24.684, -23.1833, 17.2749)
ob_auto_camera.rotation_euler = (1.09748, -7.21219e-08, 0.694738)
scene.camera = ob_auto_camera
light_auto_sun = bpy.data.lights.new('AutoSun', 'SUN')
light_auto_sun.energy = 3.0
light_auto_sun.angle = 0.0523599
ob_auto_sun = bpy.data.objects.new('AutoSun', light_auto_sun)
scene.collection.objects.link(ob_auto_sun)
ob_auto_sun.rotation_euler = (0.872665, 0.174533, 0.523599)
bpy.context.view_layer.update()
